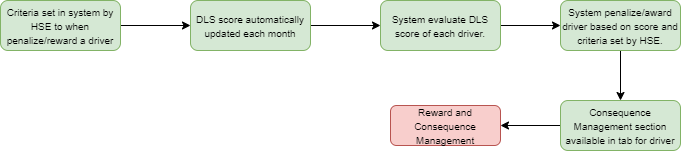

The diagram above was exported from draw.io. Its source (the exported page's mxGraphModel, read from the mxfile embedded in the PNG):
<mxGraphModel dx="1019" dy="500" grid="1" gridSize="10" guides="1" tooltips="1" connect="1" arrows="1" fold="1" page="1" pageScale="1" pageWidth="850" pageHeight="1100" math="0" shadow="0">
  <root>
    <mxCell id="0" />
    <mxCell id="1" parent="0" />
    <mxCell id="xYI3lPL0YWBKfbaVHMsk-4" value="" style="edgeStyle=orthogonalEdgeStyle;rounded=0;orthogonalLoop=1;jettySize=auto;html=1;" parent="1" source="xYI3lPL0YWBKfbaVHMsk-2" target="xYI3lPL0YWBKfbaVHMsk-3" edge="1">
      <mxGeometry relative="1" as="geometry" />
    </mxCell>
    <mxCell id="xYI3lPL0YWBKfbaVHMsk-2" value="&lt;font style=&quot;font-size: 10px&quot;&gt;Criteria set in system by HSE to when penalize/reward a driver&lt;/font&gt;" style="rounded=1;whiteSpace=wrap;html=1;fillColor=#d5e8d4;strokeColor=#82b366;" parent="1" vertex="1">
      <mxGeometry y="30" width="120" height="50" as="geometry" />
    </mxCell>
    <mxCell id="xYI3lPL0YWBKfbaVHMsk-6" value="" style="edgeStyle=orthogonalEdgeStyle;rounded=0;orthogonalLoop=1;jettySize=auto;html=1;" parent="1" source="xYI3lPL0YWBKfbaVHMsk-3" target="xYI3lPL0YWBKfbaVHMsk-5" edge="1">
      <mxGeometry relative="1" as="geometry" />
    </mxCell>
    <mxCell id="xYI3lPL0YWBKfbaVHMsk-3" value="&lt;font style=&quot;font-size: 10px&quot;&gt;DLS score automatically updated each month&lt;/font&gt;" style="rounded=1;whiteSpace=wrap;html=1;fillColor=#d5e8d4;strokeColor=#82b366;" parent="1" vertex="1">
      <mxGeometry x="190" y="30" width="120" height="50" as="geometry" />
    </mxCell>
    <mxCell id="xYI3lPL0YWBKfbaVHMsk-9" value="" style="edgeStyle=orthogonalEdgeStyle;rounded=0;orthogonalLoop=1;jettySize=auto;html=1;" parent="1" source="xYI3lPL0YWBKfbaVHMsk-5" target="xYI3lPL0YWBKfbaVHMsk-8" edge="1">
      <mxGeometry relative="1" as="geometry" />
    </mxCell>
    <mxCell id="xYI3lPL0YWBKfbaVHMsk-5" value="&lt;span style=&quot;font-size: 10px&quot;&gt;System evaluate DLS score of each driver.&lt;/span&gt;" style="rounded=1;whiteSpace=wrap;html=1;fillColor=#d5e8d4;strokeColor=#82b366;" parent="1" vertex="1">
      <mxGeometry x="380" y="30" width="120" height="50" as="geometry" />
    </mxCell>
    <mxCell id="xYI3lPL0YWBKfbaVHMsk-11" value="" style="edgeStyle=orthogonalEdgeStyle;rounded=0;orthogonalLoop=1;jettySize=auto;html=1;" parent="1" source="xYI3lPL0YWBKfbaVHMsk-8" edge="1">
      <mxGeometry relative="1" as="geometry">
        <mxPoint x="620" y="130" as="targetPoint" />
      </mxGeometry>
    </mxCell>
    <mxCell id="xYI3lPL0YWBKfbaVHMsk-8" value="&lt;span style=&quot;font-size: 10px&quot;&gt;System penalize/award driver based on score and criteria set by HSE.&lt;/span&gt;" style="rounded=1;whiteSpace=wrap;html=1;fillColor=#d5e8d4;strokeColor=#82b366;" parent="1" vertex="1">
      <mxGeometry x="560" y="30" width="120" height="50" as="geometry" />
    </mxCell>
    <mxCell id="xYI3lPL0YWBKfbaVHMsk-12" value="&lt;font style=&quot;font-size: 10px&quot;&gt;Reward and Consequence Management&lt;/font&gt;" style="rounded=1;whiteSpace=wrap;html=1;fillColor=#f8cecc;strokeColor=#b85450;" parent="1" vertex="1">
      <mxGeometry x="390" y="135" width="110" height="40" as="geometry" />
    </mxCell>
    <mxCell id="PTe-jBm1OyAt0p48A29C-2" style="edgeStyle=orthogonalEdgeStyle;rounded=0;orthogonalLoop=1;jettySize=auto;html=1;entryX=1;entryY=0.5;entryDx=0;entryDy=0;" edge="1" parent="1" source="PTe-jBm1OyAt0p48A29C-1" target="xYI3lPL0YWBKfbaVHMsk-12">
      <mxGeometry relative="1" as="geometry" />
    </mxCell>
    <mxCell id="PTe-jBm1OyAt0p48A29C-1" value="&lt;span style=&quot;font-size: 10px&quot;&gt;Consequence Management section available in tab for driver&lt;/span&gt;" style="rounded=1;whiteSpace=wrap;html=1;fillColor=#d5e8d4;strokeColor=#82b366;" vertex="1" parent="1">
      <mxGeometry x="560" y="130" width="120" height="50" as="geometry" />
    </mxCell>
  </root>
</mxGraphModel>